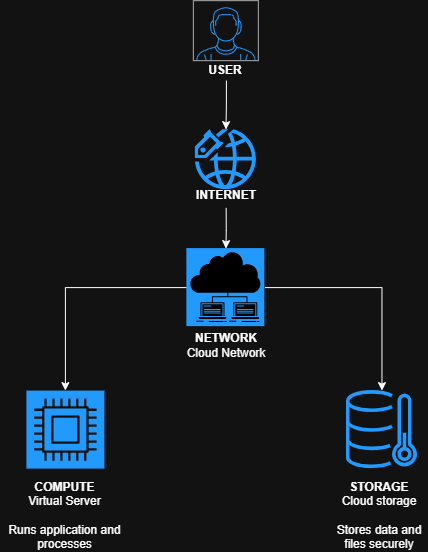

The diagram above was exported from draw.io. Its source (the exported page's mxGraphModel, read from the mxfile embedded in the PNG):
<mxGraphModel dx="1471" dy="803" grid="1" gridSize="10" guides="1" tooltips="1" connect="1" arrows="1" fold="1" page="1" pageScale="1" pageWidth="850" pageHeight="1100" math="0" shadow="0">
  <root>
    <mxCell id="0" />
    <mxCell id="1" parent="0" />
    <mxCell id="s_AIgkfJ3I3vmIHPYBi0-18" edge="1" parent="1" style="edgeStyle=orthogonalEdgeStyle;rounded=0;orthogonalLoop=1;jettySize=auto;html=1;" target="s_AIgkfJ3I3vmIHPYBi0-3" value="">
      <mxGeometry relative="1" as="geometry">
        <mxPoint x="430" y="220" as="sourcePoint" />
      </mxGeometry>
    </mxCell>
    <mxCell id="s_AIgkfJ3I3vmIHPYBi0-1" parent="1" style="verticalLabelPosition=bottom;shadow=0;dashed=0;align=center;html=1;verticalAlign=top;strokeWidth=1;shape=mxgraph.mockup.containers.userMale;strokeColor=#666666;strokeColor2=#008cff;" value="" vertex="1">
      <mxGeometry height="60" width="65" x="397" y="140" as="geometry" />
    </mxCell>
    <mxCell id="s_AIgkfJ3I3vmIHPYBi0-19" edge="1" parent="1" source="s_AIgkfJ3I3vmIHPYBi0-24" style="edgeStyle=orthogonalEdgeStyle;rounded=0;orthogonalLoop=1;jettySize=auto;html=1;exitX=0.496;exitY=0.91;exitDx=0;exitDy=0;exitPerimeter=0;" target="s_AIgkfJ3I3vmIHPYBi0-8" value="">
      <mxGeometry relative="1" as="geometry">
        <mxPoint x="430" y="350" as="sourcePoint" />
      </mxGeometry>
    </mxCell>
    <mxCell id="s_AIgkfJ3I3vmIHPYBi0-3" parent="1" style="points=[];aspect=fixed;html=1;align=center;shadow=0;dashed=0;fillColor=light-dark(#FF6A00,#229AFD);strokeColor=none;shape=mxgraph.alibaba_cloud.uis_ultimate_internet_service;direction=west;" value="" vertex="1">
      <mxGeometry height="60" width="61" x="399" y="269" as="geometry" />
    </mxCell>
    <mxCell id="s_AIgkfJ3I3vmIHPYBi0-5" parent="1" style="sketch=0;points=[[0,0,0],[0.25,0,0],[0.5,0,0],[0.75,0,0],[1,0,0],[0,1,0],[0.25,1,0],[0.5,1,0],[0.75,1,0],[1,1,0],[0,0.25,0],[0,0.5,0],[0,0.75,0],[1,0.25,0],[1,0.5,0],[1,0.75,0]];outlineConnect=0;fontColor=#232F3E;fillColor=light-dark(#ED7100,#229AFD);strokeColor=#ffffff;dashed=0;verticalLabelPosition=bottom;verticalAlign=top;align=center;html=1;fontSize=12;fontStyle=0;aspect=fixed;shape=mxgraph.aws4.resourceIcon;resIcon=mxgraph.aws4.compute;" value="" vertex="1">
      <mxGeometry height="78" width="78" x="230" y="530" as="geometry" />
    </mxCell>
    <mxCell id="s_AIgkfJ3I3vmIHPYBi0-6" parent="1" style="sketch=0;outlineConnect=0;fontColor=#232F3E;gradientColor=none;fillColor=light-dark(#232F3D,#229AFD);strokeColor=none;dashed=0;verticalLabelPosition=bottom;verticalAlign=top;align=center;html=1;fontSize=12;fontStyle=0;aspect=fixed;pointerEvents=1;shape=mxgraph.aws4.cold_storage;" value="" vertex="1">
      <mxGeometry height="78" width="71" x="550" y="530" as="geometry" />
    </mxCell>
    <mxCell id="s_AIgkfJ3I3vmIHPYBi0-15" edge="1" parent="1" source="s_AIgkfJ3I3vmIHPYBi0-8" style="edgeStyle=orthogonalEdgeStyle;rounded=0;orthogonalLoop=1;jettySize=auto;html=1;" target="s_AIgkfJ3I3vmIHPYBi0-5">
      <mxGeometry relative="1" as="geometry">
        <mxPoint x="429.45000000000005" y="500" as="targetPoint" />
      </mxGeometry>
    </mxCell>
    <mxCell id="s_AIgkfJ3I3vmIHPYBi0-17" edge="1" parent="1" source="s_AIgkfJ3I3vmIHPYBi0-8" style="edgeStyle=orthogonalEdgeStyle;rounded=0;orthogonalLoop=1;jettySize=auto;html=1;" target="s_AIgkfJ3I3vmIHPYBi0-6">
      <mxGeometry relative="1" as="geometry" />
    </mxCell>
    <mxCell id="s_AIgkfJ3I3vmIHPYBi0-8" parent="1" style="shape=image;html=1;verticalAlign=top;verticalLabelPosition=bottom;labelBackgroundColor=#ffffff;imageAspect=0;aspect=fixed;image=https://icons.diagrams.net/icon-cache1/Business___Finance_glyph_V1-2601/151_cloud_network_server_internet_data_network_cloud_smart_computing-1470.svg;imageBackground=light-dark(#FFFFFF,#229AFD);" value="" vertex="1">
      <mxGeometry height="78" width="78" x="390.45" y="388" as="geometry" />
    </mxCell>
    <mxCell id="s_AIgkfJ3I3vmIHPYBi0-23" parent="1" style="text;html=1;whiteSpace=wrap;strokeColor=none;fillColor=none;align=center;verticalAlign=middle;rounded=0;" value="&lt;b&gt;USER&lt;/b&gt;" vertex="1">
      <mxGeometry height="20" width="60" x="399" y="200" as="geometry" />
    </mxCell>
    <mxCell id="s_AIgkfJ3I3vmIHPYBi0-24" parent="1" style="text;html=1;whiteSpace=wrap;strokeColor=none;fillColor=none;align=center;verticalAlign=middle;rounded=0;" value="&lt;b&gt;INTERNET&lt;/b&gt;" vertex="1">
      <mxGeometry height="30" width="60" x="400" y="320" as="geometry" />
    </mxCell>
    <mxCell id="s_AIgkfJ3I3vmIHPYBi0-25" parent="1" style="text;html=1;whiteSpace=wrap;strokeColor=none;fillColor=none;align=center;verticalAlign=middle;rounded=0;" value="&lt;b&gt;NETWORK&lt;/b&gt;&lt;div&gt;Cloud Network&lt;/div&gt;" vertex="1">
      <mxGeometry height="30" width="95.55" x="381.73" y="470" as="geometry" />
    </mxCell>
    <mxCell id="s_AIgkfJ3I3vmIHPYBi0-26" parent="1" style="text;html=1;whiteSpace=wrap;strokeColor=none;fillColor=none;align=center;verticalAlign=middle;rounded=0;" value="&lt;b&gt;COMPUTE&lt;/b&gt;&lt;br&gt;Virtual Server&lt;br&gt;&lt;div&gt;&lt;br&gt;&lt;/div&gt;&lt;div&gt;Runs application and processes&lt;/div&gt;" vertex="1">
      <mxGeometry height="30" width="131" x="203.5" y="640" as="geometry" />
    </mxCell>
    <mxCell id="s_AIgkfJ3I3vmIHPYBi0-27" parent="1" style="text;html=1;whiteSpace=wrap;strokeColor=none;fillColor=none;align=center;verticalAlign=middle;rounded=0;" value="&lt;b&gt;STORAGE&lt;/b&gt;&lt;br&gt;Cloud storage&lt;div&gt;&lt;br&gt;&lt;/div&gt;&lt;div&gt;Stores data and files securely&lt;/div&gt;" vertex="1">
      <mxGeometry height="30" width="95.55" x="535.5" y="640" as="geometry" />
    </mxCell>
  </root>
</mxGraphModel>